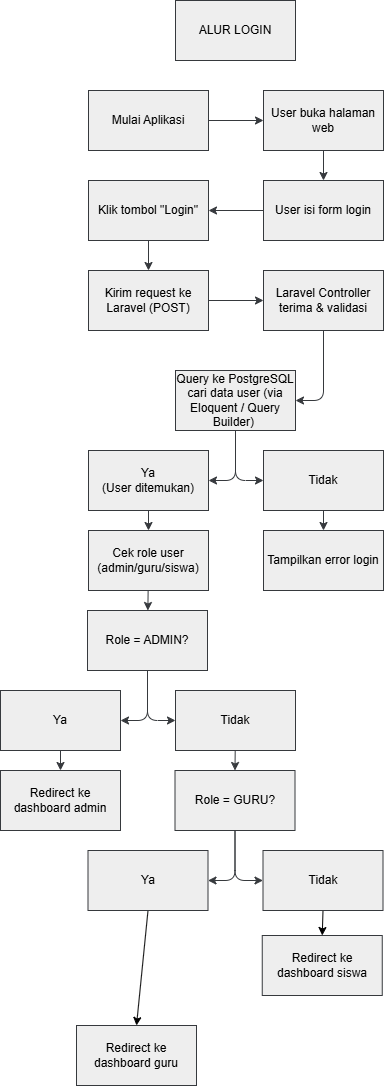

The diagram above was exported from draw.io. Its source (the exported page's mxGraphModel, read from the mxfile embedded in the PNG):
<mxGraphModel dx="688" dy="380" grid="1" gridSize="10" guides="1" tooltips="1" connect="1" arrows="1" fold="1" page="1" pageScale="1" pageWidth="850" pageHeight="1100" math="0" shadow="0">
  <root>
    <mxCell id="0" />
    <mxCell id="1" parent="0" />
    <mxCell id="5" style="edgeStyle=none;html=1;entryX=0;entryY=0.5;entryDx=0;entryDy=0;fillColor=#eeeeee;strokeColor=#36393d;" parent="1" source="2" target="4" edge="1">
      <mxGeometry relative="1" as="geometry">
        <Array as="points" />
      </mxGeometry>
    </mxCell>
    <mxCell id="2" value="Mulai Aplikasi" style="rounded=0;whiteSpace=wrap;html=1;fillColor=#eeeeee;strokeColor=#36393d;" parent="1" vertex="1">
      <mxGeometry x="322" y="145" width="120" height="60" as="geometry" />
    </mxCell>
    <mxCell id="7" style="edgeStyle=none;html=1;entryX=0.5;entryY=0;entryDx=0;entryDy=0;fillColor=#eeeeee;strokeColor=#36393d;" parent="1" source="4" target="6" edge="1">
      <mxGeometry relative="1" as="geometry" />
    </mxCell>
    <mxCell id="4" value="User buka halaman web" style="rounded=0;whiteSpace=wrap;html=1;fillColor=#eeeeee;strokeColor=#36393d;" parent="1" vertex="1">
      <mxGeometry x="497" y="145" width="120" height="60" as="geometry" />
    </mxCell>
    <mxCell id="10" style="edgeStyle=none;html=1;fillColor=#eeeeee;strokeColor=#36393d;" parent="1" source="6" target="8" edge="1">
      <mxGeometry relative="1" as="geometry">
        <Array as="points" />
      </mxGeometry>
    </mxCell>
    <mxCell id="6" value="User isi form login" style="rounded=0;whiteSpace=wrap;html=1;fillColor=#eeeeee;strokeColor=#36393d;" parent="1" vertex="1">
      <mxGeometry x="497" y="235" width="120" height="60" as="geometry" />
    </mxCell>
    <mxCell id="11" style="edgeStyle=none;html=1;entryX=0.5;entryY=0;entryDx=0;entryDy=0;fillColor=#eeeeee;strokeColor=#36393d;" parent="1" source="8" target="9" edge="1">
      <mxGeometry relative="1" as="geometry" />
    </mxCell>
    <mxCell id="8" value="Klik tombol &quot;Login&quot;" style="rounded=0;whiteSpace=wrap;html=1;fillColor=#eeeeee;strokeColor=#36393d;" parent="1" vertex="1">
      <mxGeometry x="322" y="235" width="120" height="60" as="geometry" />
    </mxCell>
    <mxCell id="15" style="edgeStyle=none;html=1;entryX=0;entryY=0.5;entryDx=0;entryDy=0;fillColor=#eeeeee;strokeColor=#36393d;" parent="1" source="9" target="12" edge="1">
      <mxGeometry relative="1" as="geometry" />
    </mxCell>
    <mxCell id="9" value="Kirim request ke Laravel (POST)" style="rounded=0;whiteSpace=wrap;html=1;fillColor=#eeeeee;strokeColor=#36393d;" parent="1" vertex="1">
      <mxGeometry x="322" y="325" width="120" height="60" as="geometry" />
    </mxCell>
    <mxCell id="17" style="edgeStyle=none;html=1;entryX=1;entryY=0.5;entryDx=0;entryDy=0;fillColor=#eeeeee;strokeColor=#36393d;" parent="1" source="12" target="16" edge="1">
      <mxGeometry relative="1" as="geometry">
        <mxPoint x="607" y="445" as="targetPoint" />
        <Array as="points">
          <mxPoint x="557" y="455" />
        </Array>
      </mxGeometry>
    </mxCell>
    <mxCell id="12" value="Laravel Controller terima &amp;amp; validasi" style="rounded=0;whiteSpace=wrap;html=1;fillColor=#eeeeee;strokeColor=#36393d;" parent="1" vertex="1">
      <mxGeometry x="497" y="325" width="120" height="60" as="geometry" />
    </mxCell>
    <mxCell id="21" style="edgeStyle=none;html=1;entryX=1;entryY=0.5;entryDx=0;entryDy=0;fillColor=#eeeeee;strokeColor=#36393d;" parent="1" source="16" target="19" edge="1">
      <mxGeometry relative="1" as="geometry">
        <Array as="points">
          <mxPoint x="469" y="535" />
        </Array>
      </mxGeometry>
    </mxCell>
    <mxCell id="22" style="edgeStyle=none;html=1;exitX=0.5;exitY=1;exitDx=0;exitDy=0;entryX=0;entryY=0.5;entryDx=0;entryDy=0;fillColor=#eeeeee;strokeColor=#36393d;" parent="1" source="16" target="20" edge="1">
      <mxGeometry relative="1" as="geometry">
        <Array as="points">
          <mxPoint x="469" y="535" />
        </Array>
      </mxGeometry>
    </mxCell>
    <mxCell id="16" value="&lt;div&gt;&lt;font style=&quot;color: light-dark(rgb(0, 0, 0), rgb(255, 255, 255));&quot;&gt;&lt;font&gt;Query ke PostgreSQL cari data user&lt;/font&gt;&lt;span style=&quot;background-color: transparent;&quot;&gt;&amp;nbsp;(via Eloquent / Query Builder)&amp;nbsp;&lt;/span&gt;&lt;/font&gt;&lt;/div&gt;" style="rounded=0;whiteSpace=wrap;html=1;fillColor=#eeeeee;strokeColor=#36393d;" parent="1" vertex="1">
      <mxGeometry x="409" y="425" width="120" height="60" as="geometry" />
    </mxCell>
    <mxCell id="25" style="edgeStyle=none;html=1;fillColor=#eeeeee;strokeColor=#36393d;" parent="1" source="19" target="23" edge="1">
      <mxGeometry relative="1" as="geometry" />
    </mxCell>
    <mxCell id="19" value="Ya&lt;div&gt;(User ditemukan)&lt;/div&gt;" style="rounded=0;whiteSpace=wrap;html=1;fillColor=#eeeeee;strokeColor=#36393d;" parent="1" vertex="1">
      <mxGeometry x="322" y="505" width="120" height="60" as="geometry" />
    </mxCell>
    <mxCell id="26" style="edgeStyle=none;html=1;fillColor=#eeeeee;strokeColor=#36393d;" parent="1" source="20" target="24" edge="1">
      <mxGeometry relative="1" as="geometry" />
    </mxCell>
    <mxCell id="20" value="Tidak" style="rounded=0;whiteSpace=wrap;html=1;fillColor=#eeeeee;strokeColor=#36393d;" parent="1" vertex="1">
      <mxGeometry x="497" y="505" width="120" height="60" as="geometry" />
    </mxCell>
    <mxCell id="38" style="edgeStyle=none;html=1;fillColor=#eeeeee;strokeColor=#36393d;" parent="1" source="23" target="34" edge="1">
      <mxGeometry relative="1" as="geometry" />
    </mxCell>
    <mxCell id="23" value="Cek role user (admin/guru/siswa)" style="rounded=0;whiteSpace=wrap;html=1;fillColor=#eeeeee;strokeColor=#36393d;" parent="1" vertex="1">
      <mxGeometry x="322" y="585" width="120" height="60" as="geometry" />
    </mxCell>
    <mxCell id="24" value="Tampilkan error login" style="rounded=0;whiteSpace=wrap;html=1;fillColor=#eeeeee;strokeColor=#36393d;" parent="1" vertex="1">
      <mxGeometry x="497" y="585" width="120" height="60" as="geometry" />
    </mxCell>
    <mxCell id="32" style="edgeStyle=none;html=1;entryX=1;entryY=0.5;entryDx=0;entryDy=0;fillColor=#eeeeee;strokeColor=#36393d;" parent="1" source="34" target="35" edge="1">
      <mxGeometry relative="1" as="geometry">
        <Array as="points">
          <mxPoint x="381" y="775" />
        </Array>
      </mxGeometry>
    </mxCell>
    <mxCell id="33" style="edgeStyle=none;html=1;exitX=0.5;exitY=1;exitDx=0;exitDy=0;entryX=0;entryY=0.5;entryDx=0;entryDy=0;fillColor=#eeeeee;strokeColor=#36393d;" parent="1" source="34" target="36" edge="1">
      <mxGeometry relative="1" as="geometry">
        <Array as="points">
          <mxPoint x="381" y="775" />
        </Array>
      </mxGeometry>
    </mxCell>
    <mxCell id="34" value="Role = ADMIN?" style="rounded=0;whiteSpace=wrap;html=1;fillColor=#eeeeee;strokeColor=#36393d;" parent="1" vertex="1">
      <mxGeometry x="321" y="665" width="120" height="60" as="geometry" />
    </mxCell>
    <mxCell id="40" style="edgeStyle=none;html=1;fillColor=#eeeeee;strokeColor=#36393d;" parent="1" source="35" target="39" edge="1">
      <mxGeometry relative="1" as="geometry" />
    </mxCell>
    <mxCell id="35" value="Ya" style="rounded=0;whiteSpace=wrap;html=1;fillColor=#eeeeee;strokeColor=#36393d;" parent="1" vertex="1">
      <mxGeometry x="234" y="745" width="120" height="60" as="geometry" />
    </mxCell>
    <mxCell id="50" style="edgeStyle=none;html=1;entryX=0.5;entryY=0;entryDx=0;entryDy=0;fillColor=#eeeeee;strokeColor=#36393d;" parent="1" source="36" target="47" edge="1">
      <mxGeometry relative="1" as="geometry" />
    </mxCell>
    <mxCell id="36" value="Tidak" style="rounded=0;whiteSpace=wrap;html=1;fillColor=#eeeeee;strokeColor=#36393d;" parent="1" vertex="1">
      <mxGeometry x="409" y="745" width="120" height="60" as="geometry" />
    </mxCell>
    <mxCell id="39" value="Redirect ke dashboard admin" style="rounded=0;whiteSpace=wrap;html=1;fillColor=#eeeeee;strokeColor=#36393d;" parent="1" vertex="1">
      <mxGeometry x="234" y="825" width="120" height="60" as="geometry" />
    </mxCell>
    <mxCell id="45" style="edgeStyle=none;html=1;entryX=1;entryY=0.5;entryDx=0;entryDy=0;fillColor=#eeeeee;strokeColor=#36393d;" parent="1" source="47" target="48" edge="1">
      <mxGeometry relative="1" as="geometry">
        <Array as="points">
          <mxPoint x="468.5" y="935" />
        </Array>
      </mxGeometry>
    </mxCell>
    <mxCell id="46" style="edgeStyle=none;html=1;exitX=0.5;exitY=1;exitDx=0;exitDy=0;entryX=0;entryY=0.5;entryDx=0;entryDy=0;fillColor=#eeeeee;strokeColor=#36393d;" parent="1" source="47" target="49" edge="1">
      <mxGeometry relative="1" as="geometry">
        <Array as="points">
          <mxPoint x="468.5" y="935" />
        </Array>
      </mxGeometry>
    </mxCell>
    <mxCell id="47" value="Role = GURU?" style="rounded=0;whiteSpace=wrap;html=1;fillColor=#eeeeee;strokeColor=#36393d;" parent="1" vertex="1">
      <mxGeometry x="408.5" y="825" width="120" height="60" as="geometry" />
    </mxCell>
    <mxCell id="62" style="edgeStyle=none;html=1;exitX=0.5;exitY=1;exitDx=0;exitDy=0;entryX=0.5;entryY=0;entryDx=0;entryDy=0;" edge="1" parent="1" source="48" target="57">
      <mxGeometry relative="1" as="geometry" />
    </mxCell>
    <mxCell id="48" value="Ya" style="rounded=0;whiteSpace=wrap;html=1;fillColor=#eeeeee;strokeColor=#36393d;" parent="1" vertex="1">
      <mxGeometry x="321.5" y="905" width="120" height="60" as="geometry" />
    </mxCell>
    <mxCell id="61" style="edgeStyle=none;html=1;exitX=0.5;exitY=1;exitDx=0;exitDy=0;entryX=0.5;entryY=0;entryDx=0;entryDy=0;" edge="1" parent="1" source="49" target="60">
      <mxGeometry relative="1" as="geometry" />
    </mxCell>
    <mxCell id="49" value="Tidak" style="rounded=0;whiteSpace=wrap;html=1;fillColor=#eeeeee;strokeColor=#36393d;" parent="1" vertex="1">
      <mxGeometry x="496.5" y="905" width="120" height="60" as="geometry" />
    </mxCell>
    <mxCell id="55" value="ALUR LOGIN" style="rounded=0;whiteSpace=wrap;html=1;fillColor=#eeeeee;strokeColor=#36393d;" parent="1" vertex="1">
      <mxGeometry x="409" y="55" width="120" height="60" as="geometry" />
    </mxCell>
    <mxCell id="57" value="Redirect ke dashboard guru" style="rounded=0;whiteSpace=wrap;html=1;fillColor=#eeeeee;strokeColor=#36393d;" vertex="1" parent="1">
      <mxGeometry x="310" y="1080" width="120" height="60" as="geometry" />
    </mxCell>
    <mxCell id="60" value="Redirect ke dashboard siswa" style="rounded=0;whiteSpace=wrap;html=1;fillColor=#eeeeee;strokeColor=#36393d;" vertex="1" parent="1">
      <mxGeometry x="495.75" y="990" width="120" height="60" as="geometry" />
    </mxCell>
  </root>
</mxGraphModel>